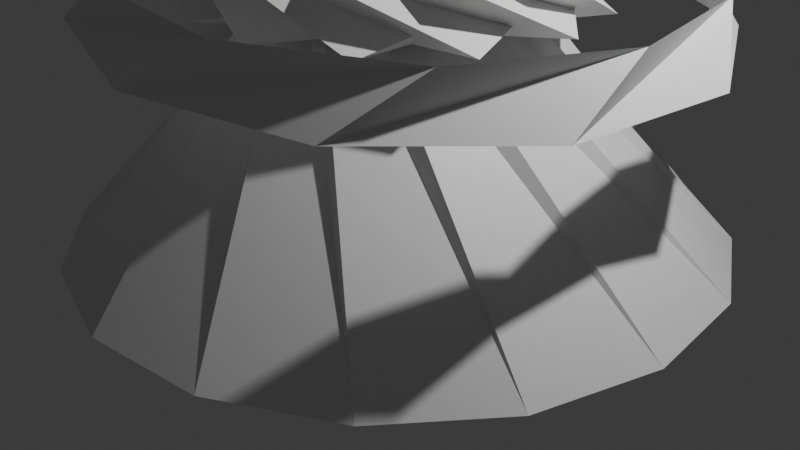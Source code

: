 # Source: untitled.blend  (saved by Blender 4.0.36; exported with 4.5.12 LTS)
import bpy
from mathutils import Matrix  # noqa: F401  (used for matrix-valued properties, if any)

bpy.ops.wm.read_factory_settings(use_empty=True)
scene = bpy.context.scene
scene.name = 'Scene'

# ---- collections
col_collection = bpy.data.collections.new('Collection'); scene.collection.children.link(col_collection)

# ---- materials (node trees are filled in below, after node groups)
mat_material = bpy.data.materials.new('Material')
mat_material.alpha_threshold = 0.0
mat_material.use_transparent_shadow = False
mat_material.roughness = 0.5
mat_material.line_color = (0.0, 0.0, 0.0, 1.0)

# ---- material node trees
mat_material.use_nodes = True; mat_material.node_tree.nodes.clear()
_N = mat_material.node_tree.nodes; _L = mat_material.node_tree.links
n0 = _N.new('ShaderNodeOutputMaterial'); n0.name = 'Material Output'; n0.location = (300, 300)
n1 = _N.new('ShaderNodeBsdfPrincipled'); n1.name = 'Principled BSDF'; n1.location = (10, 300)
n1.inputs[3].default_value = 1.45
_L.new(n1.outputs[0], n0.inputs[0])
n0.is_active_output = True

# ---- world
world_world = bpy.data.worlds.new('World'); scene.world = world_world
world_world.use_nodes = True; world_world.node_tree.nodes.clear()
_N = world_world.node_tree.nodes; _L = world_world.node_tree.links
n0 = _N.new('ShaderNodeOutputWorld'); n0.name = 'World Output'; n0.location = (300, 300)
n1 = _N.new('ShaderNodeBackground'); n1.name = 'Background'; n1.location = (10, 300)
n1.inputs[0].default_value = (0.05088, 0.05088, 0.05088, 1.0)
_L.new(n1.outputs[0], n0.inputs[0])
n0.is_active_output = True
world_world.color = (0.05088, 0.05088, 0.05088)
world_world.use_sun_shadow = False
world_world.sun_shadow_jitter_overblur = 0.0

# ---- cameras
cam_camera = bpy.data.cameras.new('Camera')
cam_camera.clip_end = 100.0
cam_camera.ortho_scale = 7.314

# ---- lights
light_light = bpy.data.lights.new('Light', 'POINT')
light_light.transmission_factor = 0.0
light_light.use_soft_falloff = False
light_light.energy = 1000.0
light_light.shadow_soft_size = 0.1
light_light.shadow_maximum_resolution = 0.006
light_light.use_absolute_resolution = True

# ---- meshes
me_cube = bpy.data.meshes.new('Cube')
me_cube.from_pydata([(1.0, 1.0, 1.0), (1.0, 1.0, -1.0), (1.225, -0.8997, 0.4785), (1.0, -1.0, -0.4605), (-0.8707, 1.486, 0.448), (-0.915, 1.015, -0.5003), (-0.915, -0.9855, 0.9928), (-0.915, -0.9855, -1.007), (-0.5724, 0.8135, -1.413), (-1.848, 1.759, 0.4445), (-1.893, -0.7125, 0.9893), (-0.5281, 3.285, -1.958), (-0.5109, 2.947, 0.3717), (-1.924, 0.9397, 0.991), (1.261, 3.181, 0.2753), (-1.027, 2.327, 0.9422), (2.86, 2.382, 0.1883), (0.492, 2.973, 0.8596), (3.739, 0.8235, 0.1405), (2.112, 2.657, 0.7715), (3.596, -0.9606, 0.1483), (3.277, 1.487, 0.708), (2.481, -2.359, 0.209), (3.59, -0.1352, 0.691), (0.7747, -2.893, 0.3018), (2.942, -1.655, 0.7263), (-0.9372, -2.379, 0.3949), (1.555, -2.551, 0.8017), (-2.069, -0.993, 0.4565), (-0.09432, -2.517, 0.8915), (-2.232, 0.7894, 0.4654), (-1.442, -1.563, 0.9648), (-1.371, 2.358, 0.4185), (-2.026, -0.01783, 0.9966), (0.2194, 3.175, 0.332), (-1.647, 1.59, 0.9759), (2.407, 1.117, 0.448), (0.1081, 2.025, 0.9928), (0.912, -1.824, 0.448), (2.569, 0.01133, 0.9928), (-1.317, 0.6079, 0.448), (-0.1799, -1.587, 0.9928), (1.741, 1.843, 0.448), (-0.713, 1.548, 0.9928), (1.826, -1.455, 0.448), (2.41, 0.9477, 0.9928), (-1.292, -0.3772, 0.448), (0.7528, -1.766, 0.9928), (0.81, 2.165, 0.448), (-1.208, 0.7369, 0.9928), (2.454, -0.6951, 0.448), (1.824, 1.695, 0.9928), (-0.8012, -1.232, 0.448), (1.658, -1.48, 0.9928), (-0.1623, 2.005, 0.448), (-1.257, -0.2116, 0.9928), (2.645, 0.2716, 0.448), (0.9528, 2.074, 0.9928), (0.03728, -1.749, 0.448), (2.319, -0.7971, 0.9928), (-0.5196, -0.1966, 0.4785), (1.517, 1.225, -1.413), (0.5163, 1.374, 0.4785), (1.505, -0.9045, -1.413), (1.849, 0.04634, 0.4785), (-0.5798, -0.4693, -1.413), (0.2836, -0.9963, 0.4785), (0.2611, 1.487, -1.413), (-0.4271, 0.7455, 0.4785), (2.011, 0.274, -1.413), (1.421, 1.096, 0.4785), (0.4746, -1.2, -1.413), (1.397, -0.7853, 0.4785), (-0.6647, 0.5988, -1.413), (-0.4416, -0.3878, 0.4785), (1.325, 1.358, -1.413), (0.3135, 1.335, 0.4785), (1.673, -0.7428, -1.413), (1.852, 0.2528, 0.4785), (-0.4548, -0.6667, -1.413), (0.4854, -1.04, 0.4785), (0.04273, 1.404, -1.413), (-0.5099, 0.5564, 0.4785), (1.973, 0.5046, -1.413), (0.8936, 1.038, 1.0), (-0.9062, 3.116, -1.958), (0.7834, 1.063, 1.0), (-1.26, 2.901, -1.958), (0.6709, 1.074, 1.0), (-1.585, 2.645, -1.958), (0.5579, 1.07, 1.0), (-1.876, 2.349, -1.958), (0.4462, 1.053, 1.0), (-2.127, 2.02, -1.958), (0.3375, 1.022, 1.0), (-2.336, 1.663, -1.958), (0.2335, 0.9781, 1.0), (-2.499, 1.282, -1.958), (0.1358, 0.9214, 1.0), (-2.613, 0.8836, -1.958), (0.04584, 0.8529, 1.0), (-2.677, 0.4744, -1.958), (-0.03491, 0.7739, 1.0), (-2.69, 0.06047, -1.958), (-0.1052, 0.6854, 1.0), (-2.651, -0.3519, -1.958), (-0.164, 0.5889, 1.0), (-2.562, -0.7563, -1.958), (-0.2656, 0.2413, 1.0), (-1.948, -1.933, -1.958), (-0.2235, -0.1184, 1.0), (-0.9234, -2.777, -1.958), (-0.04428, -0.4331, 1.0), (0.3491, -3.154, -1.958), (0.2436, -0.6529, 1.0), (1.668, -3.004, -1.958), (0.5943, -0.7428, 1.0), (2.823, -2.352, -1.958), (0.9524, -0.6887, 1.0), (3.633, -1.3, -1.958), (1.261, -0.4991, 1.0), (3.967, -0.01532, -1.958), (1.471, -0.2042, 1.0), (3.774, 1.298, -1.958), (1.549, 0.1494, 1.0), (3.083, 2.431, -1.958), (1.483, 0.5055, 1.0), (2.005, 3.205, -1.958), (1.283, 0.8076, 1.0), (0.7097, 3.496, -1.958), (0.9816, 1.008, 1.0), (-0.5961, 3.259, -1.958)], [], [(0, 4, 6, 2), (3, 2, 8, 7), (7, 10, 9, 5), (5, 1, 3, 7), (1, 0, 2, 3), (5, 11, 0, 1), (9, 10, 13, 12), (12, 13, 15, 14), (14, 15, 17, 16), (16, 17, 19, 18), (18, 19, 21, 20), (20, 21, 23, 22), (22, 23, 25, 24), (24, 25, 27, 26), (26, 27, 29, 28), (28, 29, 31, 30), (30, 31, 33, 32), (32, 33, 35, 34), (6, 4, 36, 37), (37, 36, 38, 39), (39, 38, 40, 41), (41, 40, 42, 43), (43, 42, 44, 45), (45, 44, 46, 47), (47, 46, 48, 49), (49, 48, 50, 51), (51, 50, 52, 53), (53, 52, 54, 55), (55, 54, 56, 57), (57, 56, 58, 59), (8, 2, 60, 61), (61, 60, 62, 63), (63, 62, 64, 65), (65, 64, 66, 67), (67, 66, 68, 69), (69, 68, 70, 71), (71, 70, 72, 73), (73, 72, 74, 75), (75, 74, 76, 77), (77, 76, 78, 79), (79, 78, 80, 81), (81, 80, 82, 83), (0, 11, 85, 84), (84, 85, 87, 86), (86, 87, 89, 88), (88, 89, 91, 90), (90, 91, 93, 92), (92, 93, 95, 94), (94, 95, 97, 96), (96, 97, 99, 98), (98, 99, 101, 100), (100, 101, 103, 102), (102, 103, 105, 104), (104, 105, 107, 106), (106, 107, 109, 108), (108, 109, 111, 110), (110, 111, 113, 112), (112, 113, 115, 114), (114, 115, 117, 116), (116, 117, 119, 118), (118, 119, 121, 120), (120, 121, 123, 122), (122, 123, 125, 124), (124, 125, 127, 126), (126, 127, 129, 128), (128, 129, 131, 130)])
_uv = me_cube.uv_layers.new(name='UVMap')
_uv.uv.foreach_set('vector', [0.625, 0.5, 0.875, 0.5, 0.875, 0.75, 0.625, 0.75, 0.375, 0.75, 0.625, 0.75, 0.625, 1.0, 0.375, 1.0, 0.375, 0.0, 0.625, 0.0, 0.625, 0.25, 0.375, 0.25, 0.125, 0.5, 0.375, 0.5, 0.375, 0.75, 0.125, 0.75, 0.375, 0.5, 0.625, 0.5, 0.625, 0.75, 0.375, 0.75, 0.375, 0.25, 0.625, 0.25, 0.625, 0.5, 0.375, 0.5, 0.625, 0.25, 0.625, 0.0, 0.625, 0.0, 0.625, 0.25, 0.625, 0.25, 0.625, 0.0, 0.625, 0.0, 0.625, 0.25, 0.625, 0.25, 0.625, 0.0, 0.625, 0.0, 0.625, 0.25, 0.625, 0.25, 0.625, 0.0, 0.625, 0.0, 0.625, 0.25, 0.625, 0.25, 0.625, 0.0, 0.625, 0.0, 0.625, 0.25, 0.625, 0.25, 0.625, 0.0, 0.625, 0.0, 0.625, 0.25, 0.625, 0.25, 0.625, 0.0, 0.625, 0.0, 0.625, 0.25, 0.625, 0.25, 0.625, 0.0, 0.625, 0.0, 0.625, 0.25, 0.625, 0.25, 0.625, 0.0, 0.625, 0.0, 0.625, 0.25, 0.625, 0.25, 0.625, 0.0, 0.625, 0.0, 0.625, 0.25, 0.625, 0.25, 0.625, 0.0, 0.625, 0.0, 0.625, 0.25, 0.625, 0.25, 0.625, 0.0, 0.625, 0.0, 0.625, 0.25, 0.875, 0.75, 0.875, 0.5, 0.875, 0.5, 0.875, 0.75, 0.875, 0.75, 0.875, 0.5, 0.875, 0.5, 0.875, 0.75, 0.875, 0.75, 0.875, 0.5, 0.875, 0.5, 0.875, 0.75, 0.875, 0.75, 0.875, 0.5, 0.875, 0.5, 0.875, 0.75, 0.875, 0.75, 0.875, 0.5, 0.875, 0.5, 0.875, 0.75, 0.875, 0.75, 0.875, 0.5, 0.875, 0.5, 0.875, 0.75, 0.875, 0.75, 0.875, 0.5, 0.875, 0.5, 0.875, 0.75, 0.875, 0.75, 0.875, 0.5, 0.875, 0.5, 0.875, 0.75, 0.875, 0.75, 0.875, 0.5, 0.875, 0.5, 0.875, 0.75, 0.875, 0.75, 0.875, 0.5, 0.875, 0.5, 0.875, 0.75, 0.875, 0.75, 0.875, 0.5, 0.875, 0.5, 0.875, 0.75, 0.875, 0.75, 0.875, 0.5, 0.875, 0.5, 0.875, 0.75, 0.625, 1.0, 0.625, 0.75, 0.625, 0.75, 0.625, 1.0, 0.625, 1.0, 0.625, 0.75, 0.625, 0.75, 0.625, 1.0, 0.625, 1.0, 0.625, 0.75, 0.625, 0.75, 0.625, 1.0, 0.625, 1.0, 0.625, 0.75, 0.625, 0.75, 0.625, 1.0, 0.625, 1.0, 0.625, 0.75, 0.625, 0.75, 0.625, 1.0, 0.625, 1.0, 0.625, 0.75, 0.625, 0.75, 0.625, 1.0, 0.625, 1.0, 0.625, 0.75, 0.625, 0.75, 0.625, 1.0, 0.625, 1.0, 0.625, 0.75, 0.625, 0.75, 0.625, 1.0, 0.625, 1.0, 0.625, 0.75, 0.625, 0.75, 0.625, 1.0, 0.625, 1.0, 0.625, 0.75, 0.625, 0.75, 0.625, 1.0, 0.625, 1.0, 0.625, 0.75, 0.625, 0.75, 0.625, 1.0, 0.625, 1.0, 0.625, 0.75, 0.625, 0.75, 0.625, 1.0, 0.625, 0.5, 0.625, 0.25, 0.625, 0.25, 0.625, 0.5, 0.625, 0.5, 0.625, 0.25, 0.625, 0.25, 0.625, 0.5, 0.625, 0.5, 0.625, 0.25, 0.625, 0.25, 0.625, 0.5, 0.625, 0.5, 0.625, 0.25, 0.625, 0.25, 0.625, 0.5, 0.625, 0.5, 0.625, 0.25, 0.625, 0.25, 0.625, 0.5, 0.625, 0.5, 0.625, 0.25, 0.625, 0.25, 0.625, 0.5, 0.625, 0.5, 0.625, 0.25, 0.625, 0.25, 0.625, 0.5, 0.625, 0.5, 0.625, 0.25, 0.625, 0.25, 0.625, 0.5, 0.625, 0.5, 0.625, 0.25, 0.625, 0.25, 0.625, 0.5, 0.625, 0.5, 0.625, 0.25, 0.625, 0.25, 0.625, 0.5, 0.625, 0.5, 0.625, 0.25, 0.625, 0.25, 0.625, 0.5, 0.625, 0.5, 0.625, 0.25, 0.625, 0.25, 0.625, 0.5, 0.625, 0.5, 0.625, 0.25, 0.625, 0.25, 0.625, 0.5, 0.625, 0.5, 0.625, 0.25, 0.625, 0.25, 0.625, 0.5, 0.625, 0.5, 0.625, 0.25, 0.625, 0.25, 0.625, 0.5, 0.625, 0.5, 0.625, 0.25, 0.625, 0.25, 0.625, 0.5, 0.625, 0.5, 0.625, 0.25, 0.625, 0.25, 0.625, 0.5, 0.625, 0.5, 0.625, 0.25, 0.625, 0.25, 0.625, 0.5, 0.625, 0.5, 0.625, 0.25, 0.625, 0.25, 0.625, 0.5, 0.625, 0.5, 0.625, 0.25, 0.625, 0.25, 0.625, 0.5, 0.625, 0.5, 0.625, 0.25, 0.625, 0.25, 0.625, 0.5, 0.625, 0.5, 0.625, 0.25, 0.625, 0.25, 0.625, 0.5, 0.625, 0.5, 0.625, 0.25, 0.625, 0.25, 0.625, 0.5, 0.625, 0.5, 0.625, 0.25, 0.625, 0.25, 0.625, 0.5])
me_cube.materials.append(mat_material)
me_cube.use_mirror_vertex_groups = False
me_cube.update()

# ---- objects
ob_cube = bpy.data.objects.new('Cube', me_cube)
ob_light = bpy.data.objects.new('Light', light_light)
ob_camera = bpy.data.objects.new('Camera', cam_camera)

# ---- transforms, parenting, visibility, modifiers, constraints
ob_cube.location = (-0.6403, -0.1651, 1.848)
ob_cube.lock_rotations_4d = False
ob_cube.empty_display_type = 'ARROWS'
ob_cube.lineart.crease_threshold = 0.0
ob_light.location = (4.076, 1.005, 5.904)
ob_light.rotation_euler = (0.6503, 0.05522, 1.866)
ob_light.lock_rotations_4d = False
ob_light.empty_display_type = 'ARROWS'
ob_light.color = (0.0, 0.0, 0.0, 0.0)
ob_light.lineart.crease_threshold = 0.0
ob_camera.location = (7.359, -6.926, 4.958)
ob_camera.rotation_euler = (1.109, 0.0, 0.8149)
ob_camera.lock_rotations_4d = False
ob_camera.empty_display_type = 'ARROWS'
ob_camera.color = (0.0, 0.0, 0.0, 0.0)
ob_camera.display_type = 'WIRE'
ob_camera.lineart.crease_threshold = 0.0

# ---- collection membership
col_collection.objects.link(ob_cube)
col_collection.objects.link(ob_light)
col_collection.objects.link(ob_camera)

# ---- scene / render settings (as saved in the file)
scene.camera = ob_camera
scene.frame_start = 1; scene.frame_end = 250; scene.frame_set(1)
scene.render.engine = 'BLENDER_EEVEE_NEXT'
scene.cycles.sampling_pattern = 'TABULATED_SOBOL'
bpy.context.view_layer.update()

